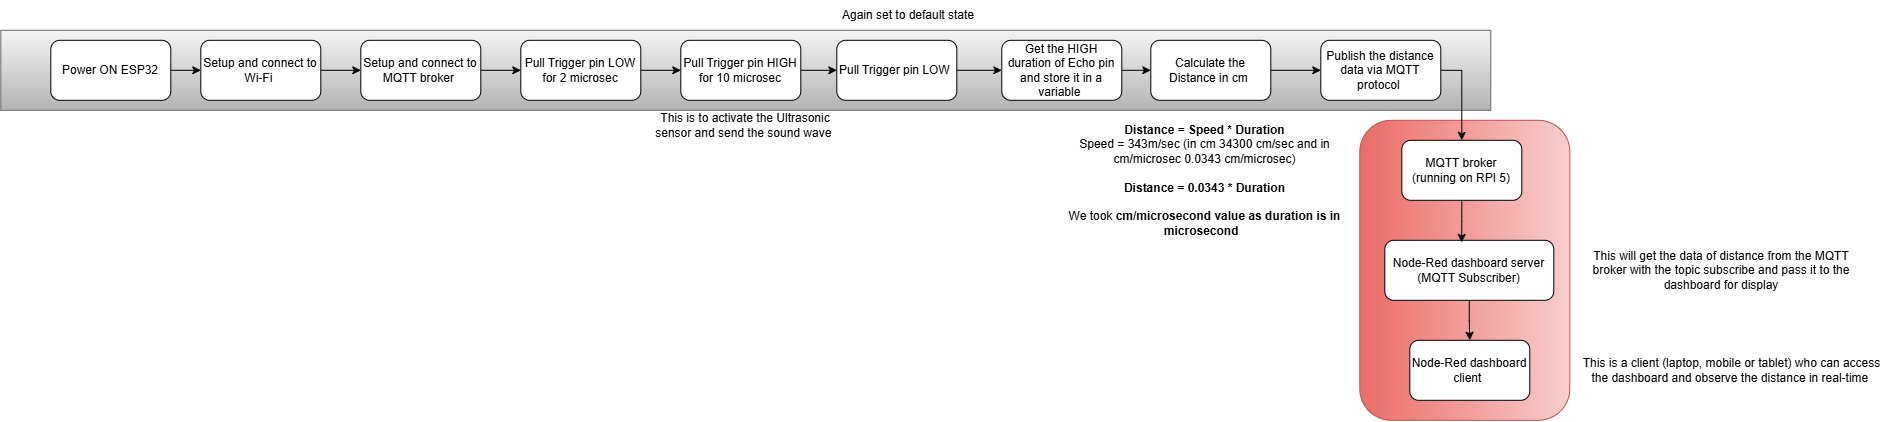

The diagram above was exported from draw.io. Its source (the exported page's mxGraphModel, read from the mxfile embedded in the PNG):
<mxGraphModel dx="3225" dy="1445" grid="1" gridSize="10" guides="1" tooltips="1" connect="1" arrows="1" fold="1" page="1" pageScale="1" pageWidth="850" pageHeight="1100" math="0" shadow="0">
  <root>
    <mxCell id="0" />
    <mxCell id="1" parent="0" />
    <mxCell id="2" parent="1" style="rounded=1;whiteSpace=wrap;html=1;rotation=90;fillColor=#f8cecc;gradientColor=#ea6b66;strokeColor=#b85450;" value="" vertex="1">
      <mxGeometry height="210" width="300" x="484" y="1285" as="geometry" />
    </mxCell>
    <mxCell id="3" parent="1" style="rounded=0;whiteSpace=wrap;html=1;fillColor=#f5f5f5;gradientColor=#b3b3b3;strokeColor=#666666;" value="" vertex="1">
      <mxGeometry height="80" width="1490" x="-830" y="1150" as="geometry" />
    </mxCell>
    <mxCell id="4" edge="1" parent="1" source="5" style="edgeStyle=orthogonalEdgeStyle;rounded=0;orthogonalLoop=1;jettySize=auto;html=1;exitX=1;exitY=0.5;exitDx=0;exitDy=0;entryX=0;entryY=0.5;entryDx=0;entryDy=0;" target="7">
      <mxGeometry relative="1" as="geometry" />
    </mxCell>
    <mxCell id="5" parent="1" style="rounded=1;whiteSpace=wrap;html=1;" value="Power ON ESP32" vertex="1">
      <mxGeometry height="60" width="120" x="-780" y="1160" as="geometry" />
    </mxCell>
    <mxCell id="6" edge="1" parent="1" source="7" style="edgeStyle=orthogonalEdgeStyle;rounded=0;orthogonalLoop=1;jettySize=auto;html=1;exitX=1;exitY=0.5;exitDx=0;exitDy=0;entryX=0;entryY=0.5;entryDx=0;entryDy=0;" target="9">
      <mxGeometry relative="1" as="geometry" />
    </mxCell>
    <mxCell id="7" parent="1" style="rounded=1;whiteSpace=wrap;html=1;" value="Setup and connect to Wi-Fi&amp;nbsp;" vertex="1">
      <mxGeometry height="60" width="120" x="-630" y="1160" as="geometry" />
    </mxCell>
    <mxCell id="8" edge="1" parent="1" source="9" style="edgeStyle=orthogonalEdgeStyle;rounded=0;orthogonalLoop=1;jettySize=auto;html=1;exitX=1;exitY=0.5;exitDx=0;exitDy=0;entryX=0;entryY=0.5;entryDx=0;entryDy=0;" target="11">
      <mxGeometry relative="1" as="geometry" />
    </mxCell>
    <mxCell id="9" parent="1" style="rounded=1;whiteSpace=wrap;html=1;" value="Setup and connect to MQTT broker&amp;nbsp;" vertex="1">
      <mxGeometry height="60" width="120" x="-470" y="1160" as="geometry" />
    </mxCell>
    <mxCell id="10" edge="1" parent="1" source="11" style="edgeStyle=orthogonalEdgeStyle;rounded=0;orthogonalLoop=1;jettySize=auto;html=1;exitX=1;exitY=0.5;exitDx=0;exitDy=0;entryX=0;entryY=0.5;entryDx=0;entryDy=0;" target="13">
      <mxGeometry relative="1" as="geometry" />
    </mxCell>
    <mxCell id="11" parent="1" style="rounded=1;whiteSpace=wrap;html=1;" value="Pull Trigger pin LOW for 2 microsec" vertex="1">
      <mxGeometry height="60" width="120" x="-310" y="1160" as="geometry" />
    </mxCell>
    <mxCell id="12" edge="1" parent="1" source="13" style="edgeStyle=orthogonalEdgeStyle;rounded=0;orthogonalLoop=1;jettySize=auto;html=1;exitX=1;exitY=0.5;exitDx=0;exitDy=0;entryX=0;entryY=0.5;entryDx=0;entryDy=0;" target="15">
      <mxGeometry relative="1" as="geometry" />
    </mxCell>
    <mxCell id="13" parent="1" style="rounded=1;whiteSpace=wrap;html=1;" value="Pull Trigger pin HIGH for 10 microsec" vertex="1">
      <mxGeometry height="60" width="120" x="-150" y="1160" as="geometry" />
    </mxCell>
    <mxCell id="14" edge="1" parent="1" source="15" style="edgeStyle=orthogonalEdgeStyle;rounded=0;orthogonalLoop=1;jettySize=auto;html=1;exitX=1;exitY=0.5;exitDx=0;exitDy=0;entryX=0;entryY=0.5;entryDx=0;entryDy=0;" target="19">
      <mxGeometry relative="1" as="geometry" />
    </mxCell>
    <mxCell id="15" parent="1" style="rounded=1;whiteSpace=wrap;html=1;" value="Pull Trigger pin LOW&amp;nbsp;" vertex="1">
      <mxGeometry height="60" width="120" x="6" y="1160" as="geometry" />
    </mxCell>
    <mxCell id="16" parent="1" style="text;html=1;whiteSpace=wrap;strokeColor=none;fillColor=none;align=center;verticalAlign=middle;rounded=0;" value="This is to activate the Ultrasonic sensor and send the sound wave&amp;nbsp;" vertex="1">
      <mxGeometry height="30" width="210" x="-190" y="1230" as="geometry" />
    </mxCell>
    <mxCell id="17" parent="1" style="text;html=1;whiteSpace=wrap;strokeColor=none;fillColor=none;align=center;verticalAlign=middle;rounded=0;" value="Again set to default state" vertex="1">
      <mxGeometry height="30" width="210" x="-27" y="1120" as="geometry" />
    </mxCell>
    <mxCell id="18" edge="1" parent="1" source="19" style="edgeStyle=orthogonalEdgeStyle;rounded=0;orthogonalLoop=1;jettySize=auto;html=1;exitX=1;exitY=0.5;exitDx=0;exitDy=0;entryX=0;entryY=0.5;entryDx=0;entryDy=0;" target="21">
      <mxGeometry relative="1" as="geometry" />
    </mxCell>
    <mxCell id="19" parent="1" style="rounded=1;whiteSpace=wrap;html=1;" value="Get the HIGH duration of Echo pin and store it in a variable&amp;nbsp;" vertex="1">
      <mxGeometry height="60" width="120" x="171" y="1160" as="geometry" />
    </mxCell>
    <mxCell id="20" edge="1" parent="1" source="21" style="edgeStyle=orthogonalEdgeStyle;rounded=0;orthogonalLoop=1;jettySize=auto;html=1;exitX=1;exitY=0.5;exitDx=0;exitDy=0;entryX=0;entryY=0.5;entryDx=0;entryDy=0;" target="24">
      <mxGeometry relative="1" as="geometry" />
    </mxCell>
    <mxCell id="21" parent="1" style="rounded=1;whiteSpace=wrap;html=1;" value="Calculate the Distance in cm&amp;nbsp;" vertex="1">
      <mxGeometry height="60" width="120" x="320" y="1160" as="geometry" />
    </mxCell>
    <mxCell id="22" parent="1" style="text;html=1;whiteSpace=wrap;strokeColor=none;fillColor=none;align=center;verticalAlign=middle;rounded=0;" value="&lt;b&gt;Distance = Speed * Duration&lt;/b&gt;&lt;div&gt;Speed = 343m/sec (in cm 34300 cm/sec and in cm/microsec 0.0343 cm/microsec)&lt;/div&gt;&lt;div&gt;&lt;br&gt;&lt;/div&gt;&lt;div&gt;&lt;b&gt;Distance = 0.0343 * Duration&lt;/b&gt;&lt;/div&gt;&lt;div&gt;&lt;br&gt;&lt;/div&gt;&lt;div&gt;We took &lt;b&gt;cm/microsecond value as duration is in microsecond&amp;nbsp;&amp;nbsp;&lt;/b&gt;&lt;/div&gt;" vertex="1">
      <mxGeometry height="140" width="309" x="220" y="1230" as="geometry" />
    </mxCell>
    <mxCell id="23" edge="1" parent="1" source="24" style="edgeStyle=orthogonalEdgeStyle;rounded=0;orthogonalLoop=1;jettySize=auto;html=1;exitX=1;exitY=0.5;exitDx=0;exitDy=0;entryX=0.5;entryY=0;entryDx=0;entryDy=0;" target="25">
      <mxGeometry relative="1" as="geometry" />
    </mxCell>
    <mxCell id="24" parent="1" style="rounded=1;whiteSpace=wrap;html=1;" value="Publish the distance data via MQTT protocol&amp;nbsp;" vertex="1">
      <mxGeometry height="60" width="120" x="490" y="1160" as="geometry" />
    </mxCell>
    <mxCell id="25" parent="1" style="rounded=1;whiteSpace=wrap;html=1;" value="MQTT broker (running on RPI 5)" vertex="1">
      <mxGeometry height="60" width="120" x="571" y="1260" as="geometry" />
    </mxCell>
    <mxCell id="26" edge="1" parent="1" source="27" style="edgeStyle=orthogonalEdgeStyle;rounded=0;orthogonalLoop=1;jettySize=auto;html=1;exitX=0.5;exitY=1;exitDx=0;exitDy=0;entryX=0.5;entryY=0;entryDx=0;entryDy=0;" target="28">
      <mxGeometry relative="1" as="geometry" />
    </mxCell>
    <mxCell id="27" parent="1" style="rounded=1;whiteSpace=wrap;html=1;" value="Node-Red dashboard server (MQTT Subscriber)" vertex="1">
      <mxGeometry height="60" width="169" x="554" y="1360" as="geometry" />
    </mxCell>
    <mxCell id="28" parent="1" style="rounded=1;whiteSpace=wrap;html=1;" value="Node-Red dashboard client&amp;nbsp;" vertex="1">
      <mxGeometry height="60" width="120" x="579" y="1460" as="geometry" />
    </mxCell>
    <mxCell id="29" parent="1" style="text;html=1;whiteSpace=wrap;strokeColor=none;fillColor=none;align=center;verticalAlign=middle;rounded=0;" value="This will get the data of distance from the MQTT broker with the topic subscribe and pass it to the dashboard for display" vertex="1">
      <mxGeometry height="60" width="280" x="751" y="1360" as="geometry" />
    </mxCell>
    <mxCell id="30" parent="1" style="text;html=1;whiteSpace=wrap;strokeColor=none;fillColor=none;align=center;verticalAlign=middle;rounded=0;" value="This is a client (laptop, mobile or tablet) who can access the dashboard and observe the distance in real-time&amp;nbsp;" vertex="1">
      <mxGeometry height="30" width="301" x="751" y="1475" as="geometry" />
    </mxCell>
    <mxCell id="31" edge="1" parent="1" source="25" style="edgeStyle=orthogonalEdgeStyle;rounded=0;orthogonalLoop=1;jettySize=auto;html=1;exitX=0.5;exitY=1;exitDx=0;exitDy=0;entryX=0.455;entryY=0.036;entryDx=0;entryDy=0;entryPerimeter=0;" target="27">
      <mxGeometry relative="1" as="geometry" />
    </mxCell>
  </root>
</mxGraphModel>